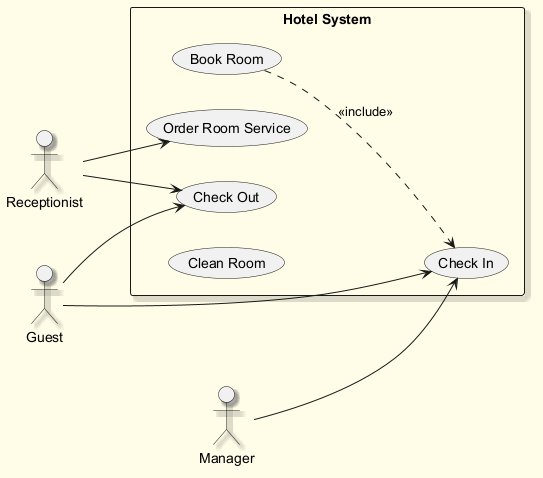

The diagram above was rendered by PlantUML. Its source (embedded in the PNG):
@startuml
skinparam backgroundColor #FFFDE7
skinparam classBackgroundColor #FFF9C4
skinparam classBorderColor #F57F17
skinparam shadowing true
left to right direction
actor "Receptionist" as R
actor "Guest" as G
actor "Manager" as M
rectangle "Hotel System" {
  usecase "Book Room" as UC_BookRoom
  usecase "Order Room Service" as UC_OrderRoomService
  usecase "Check In" as UC_CheckIn
  usecase "Check Out" as UC_CheckOut
  usecase "Clean Room" as UC_CleanRoom
}
R --> UC_OrderRoomService
R --> UC_CheckOut
G --> UC_CheckOut
G --> UC_CheckIn
M --> UC_CheckIn
UC_BookRoom ..> UC_CheckIn : <<include>>
@enduml